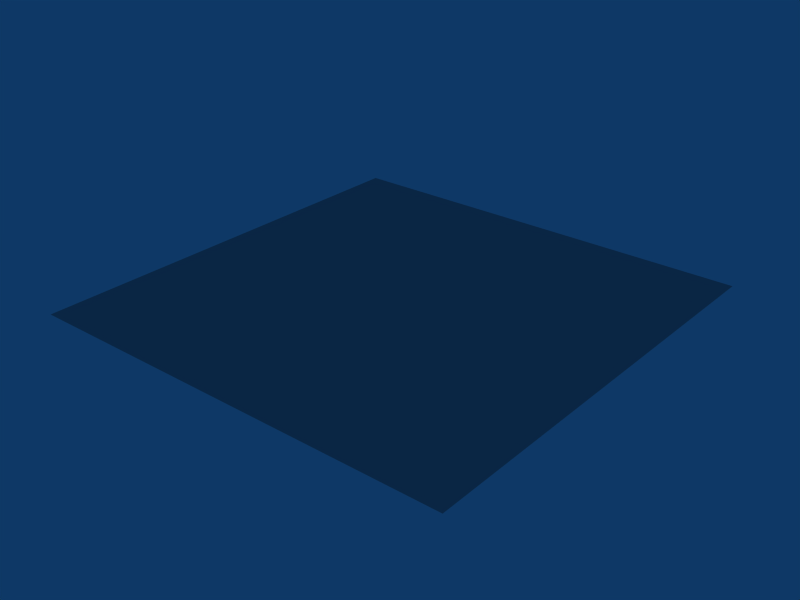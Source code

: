 # Source: silver.blend  (saved by Blender 2.47.0; exported with 4.5.12 LTS)
import bpy
from mathutils import Matrix  # noqa: F401  (used for matrix-valued properties, if any)

bpy.ops.wm.read_factory_settings(use_empty=True)
scene = bpy.context.scene
scene.name = 'Scene'

# ---- collections
col_collection_1 = bpy.data.collections.new('Collection 1'); scene.collection.children.link(col_collection_1)

# ---- materials (node trees are filled in below, after node groups)
mat_silver = bpy.data.materials.new('Silver')
mat_silver.alpha_threshold = 0.0
mat_silver.diffuse_color = (0.6671, 0.6671, 0.6671, 1.0)
mat_silver.roughness = 0.5
mat_silver.specular_intensity = 2.0
mat_silver.line_color = (0.0, 0.0, 0.0, 1.0)

# ---- material node trees

# ---- world
world_world = bpy.data.worlds.new('World'); scene.world = world_world
world_world.color = (0.05656, 0.2208, 0.4)
world_world.use_sun_shadow = False
world_world.sun_shadow_jitter_overblur = 0.0
world_world.cycles.sampling_method = 'MANUAL'
world_world.cycles.sample_map_resolution = 256

# ---- meshes
me_plane = bpy.data.meshes.new('Plane')
me_plane.from_pydata([(1.0, 1.0, 0.0), (1.0, -1.0, 0.0), (-1.0, -1.0, 0.0), (-1.0, 1.0, 0.0)], [], [(0, 3, 2, 1)])
me_plane.materials.append(mat_silver)
me_plane.use_remesh_preserve_volume = False
me_plane.use_remesh_preserve_attributes = False
me_plane.use_mirror_vertex_groups = False
me_plane.update()

# ---- objects
ob_plane = bpy.data.objects.new('Plane', me_plane)

# ---- transforms, parenting, visibility, modifiers, constraints
ob_plane.location = (0.0, 0.0, 0.0)
ob_plane.lock_rotations_4d = False
ob_plane.empty_display_type = 'ARROWS'
ob_plane.color = (0.0, 0.0, 0.0, 1.0)
ob_plane.lineart.crease_threshold = 0.0

# ---- collection membership
col_collection_1.objects.link(ob_plane)

# ---- scene / render settings (as saved in the file)
scene.frame_start = 1; scene.frame_end = 250; scene.frame_set(1)
scene.render.engine = 'BLENDER_EEVEE_NEXT'
scene.render.image_settings.file_format = 'JPEG'
scene.render.image_settings.color_mode = 'RGB'
scene.render.image_settings.compression = 90
scene.render.resolution_x = 800
scene.render.resolution_y = 600
scene.render.pixel_aspect_x = 100.0
scene.render.pixel_aspect_y = 100.0
scene.render.fps = 25
scene.render.dither_intensity = 0.0
scene.render.use_compositing = False
scene.render.use_sequencer = False
scene.render.bake_margin = 2
scene.render.bake_bias = 0.0
scene.render.use_stamp_time = False
scene.render.use_stamp_date = False
scene.render.use_stamp_frame = False
scene.render.use_stamp_camera = False
scene.render.use_stamp_scene = False
scene.render.use_stamp_filename = False
scene.render.use_stamp_render_time = False
scene.render.stamp_font_size = 0
scene.cycles.use_denoising = False
scene.cycles.samples = 10
scene.cycles.sampling_pattern = 'TABULATED_SOBOL'
scene.cycles.light_sampling_threshold = 0.0
scene.cycles.use_adaptive_sampling = False
scene.cycles.use_light_tree = False
scene.cycles.blur_glossy = 0.0
scene.cycles.volume_bounces = 1
scene.cycles.pixel_filter_type = 'GAUSSIAN'
scene.cycles.sample_clamp_indirect = 0.0
scene.view_settings.view_transform = 'Raw'
bpy.context.view_layer.update()

# ---- added for rendering (the .blend has no active camera): camera
cam_auto = bpy.data.cameras.new('AutoCamera')
cam_auto.lens = 50.0
cam_auto.sensor_width = 36.0
cam_auto.clip_end = 1000.0
ob_auto_camera = bpy.data.objects.new('AutoCamera', cam_auto)
scene.collection.objects.link(ob_auto_camera)
ob_auto_camera.location = (2.61693, -3.14032, 2.09354)
ob_auto_camera.rotation_euler = (1.09748, -7.21219e-08, 0.694738)
scene.camera = ob_auto_camera
bpy.context.view_layer.update()
